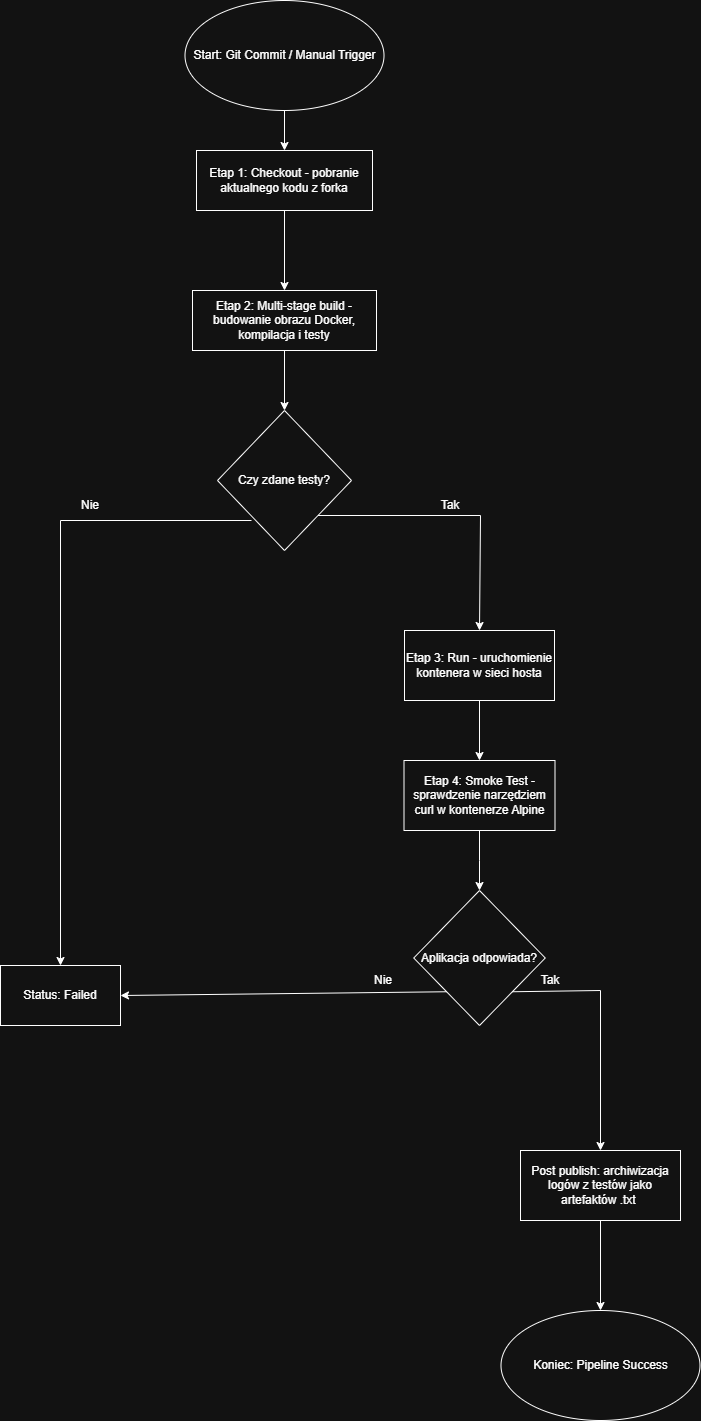

The diagram above was exported from draw.io. Its source (the exported page's mxGraphModel, read from the mxfile embedded in the PNG):
<mxGraphModel dx="2361" dy="1260" grid="1" gridSize="10" guides="1" tooltips="1" connect="1" arrows="1" fold="1" page="1" pageScale="1" pageWidth="827" pageHeight="1169" math="0" shadow="0">
  <root>
    <mxCell id="0" />
    <mxCell id="1" parent="0" />
    <mxCell id="OY2e3NXO96ZZ0EpTe9uZ-3" parent="1" style="ellipse;whiteSpace=wrap;html=1;" value="Start: Git Commit / Manual Trigger" vertex="1">
      <mxGeometry height="110" width="199" x="314.5" y="40" as="geometry" />
    </mxCell>
    <mxCell id="OY2e3NXO96ZZ0EpTe9uZ-7" edge="1" parent="1" source="OY2e3NXO96ZZ0EpTe9uZ-3" style="endArrow=classic;html=1;rounded=0;exitX=0.5;exitY=1;exitDx=0;exitDy=0;" target="OY2e3NXO96ZZ0EpTe9uZ-8" value="">
      <mxGeometry height="50" relative="1" width="50" as="geometry">
        <mxPoint x="410" y="460" as="sourcePoint" />
        <mxPoint x="414" y="220" as="targetPoint" />
      </mxGeometry>
    </mxCell>
    <mxCell id="OY2e3NXO96ZZ0EpTe9uZ-10" edge="1" parent="1" source="OY2e3NXO96ZZ0EpTe9uZ-8" style="edgeStyle=orthogonalEdgeStyle;rounded=0;orthogonalLoop=1;jettySize=auto;html=1;" target="OY2e3NXO96ZZ0EpTe9uZ-9" value="">
      <mxGeometry relative="1" as="geometry" />
    </mxCell>
    <mxCell id="OY2e3NXO96ZZ0EpTe9uZ-8" parent="1" style="rounded=0;whiteSpace=wrap;html=1;" value="Etap 1: Checkout - pobranie aktualnego kodu z forka" vertex="1">
      <mxGeometry height="60" width="176" x="326" y="190" as="geometry" />
    </mxCell>
    <mxCell id="OY2e3NXO96ZZ0EpTe9uZ-14" edge="1" parent="1" source="OY2e3NXO96ZZ0EpTe9uZ-9" style="edgeStyle=orthogonalEdgeStyle;rounded=0;orthogonalLoop=1;jettySize=auto;html=1;" target="OY2e3NXO96ZZ0EpTe9uZ-13" value="">
      <mxGeometry relative="1" as="geometry" />
    </mxCell>
    <mxCell id="OY2e3NXO96ZZ0EpTe9uZ-9" parent="1" style="whiteSpace=wrap;html=1;rounded=0;" value="Etap 2: Multi-stage build - budowanie obrazu Docker, kompilacja i testy" vertex="1">
      <mxGeometry height="60" width="184" x="322" y="330" as="geometry" />
    </mxCell>
    <mxCell id="OY2e3NXO96ZZ0EpTe9uZ-13" parent="1" style="rhombus;whiteSpace=wrap;html=1;rounded=0;" value="Czy zdane testy?" vertex="1">
      <mxGeometry height="140" width="134" x="347" y="450" as="geometry" />
    </mxCell>
    <mxCell id="OY2e3NXO96ZZ0EpTe9uZ-15" edge="1" parent="1" style="endArrow=classic;html=1;rounded=0;entryX=0.5;entryY=0;entryDx=0;entryDy=0;" target="OY2e3NXO96ZZ0EpTe9uZ-19" value="">
      <mxGeometry height="50" relative="1" width="50" as="geometry">
        <Array as="points">
          <mxPoint x="190" y="560" />
        </Array>
        <mxPoint x="381" y="560" as="sourcePoint" />
        <mxPoint x="190" y="930" as="targetPoint" />
      </mxGeometry>
    </mxCell>
    <mxCell id="OY2e3NXO96ZZ0EpTe9uZ-16" edge="1" parent="1" source="OY2e3NXO96ZZ0EpTe9uZ-13" style="endArrow=classic;html=1;rounded=0;exitX=1;exitY=1;exitDx=0;exitDy=0;entryX=0.5;entryY=0;entryDx=0;entryDy=0;" target="OY2e3NXO96ZZ0EpTe9uZ-20" value="">
      <mxGeometry height="50" relative="1" width="50" as="geometry">
        <Array as="points">
          <mxPoint x="610" y="555" />
        </Array>
        <mxPoint x="410" y="770" as="sourcePoint" />
        <mxPoint x="610" y="660" as="targetPoint" />
      </mxGeometry>
    </mxCell>
    <mxCell id="OY2e3NXO96ZZ0EpTe9uZ-17" parent="1" style="text;html=1;whiteSpace=wrap;strokeColor=none;fillColor=none;align=center;verticalAlign=middle;rounded=0;" value="Nie" vertex="1">
      <mxGeometry height="30" width="60" x="190" y="530" as="geometry" />
    </mxCell>
    <mxCell id="OY2e3NXO96ZZ0EpTe9uZ-18" parent="1" style="text;html=1;whiteSpace=wrap;strokeColor=none;fillColor=none;align=center;verticalAlign=middle;rounded=0;" value="Tak" vertex="1">
      <mxGeometry height="30" width="60" x="550" y="530" as="geometry" />
    </mxCell>
    <mxCell id="OY2e3NXO96ZZ0EpTe9uZ-19" parent="1" style="rounded=0;whiteSpace=wrap;html=1;" value="Status: Failed" vertex="1">
      <mxGeometry height="60" width="120" x="130" y="1005" as="geometry" />
    </mxCell>
    <mxCell id="OY2e3NXO96ZZ0EpTe9uZ-23" edge="1" parent="1" source="OY2e3NXO96ZZ0EpTe9uZ-20" style="edgeStyle=orthogonalEdgeStyle;rounded=0;orthogonalLoop=1;jettySize=auto;html=1;" target="OY2e3NXO96ZZ0EpTe9uZ-22" value="">
      <mxGeometry relative="1" as="geometry" />
    </mxCell>
    <mxCell id="OY2e3NXO96ZZ0EpTe9uZ-20" parent="1" style="rounded=0;whiteSpace=wrap;html=1;" value="Etap 3: Run - uruchomienie kontenera w sieci hosta" vertex="1">
      <mxGeometry height="70" width="150" x="534" y="670" as="geometry" />
    </mxCell>
    <mxCell id="OY2e3NXO96ZZ0EpTe9uZ-25" edge="1" parent="1" source="OY2e3NXO96ZZ0EpTe9uZ-22" style="edgeStyle=orthogonalEdgeStyle;rounded=0;orthogonalLoop=1;jettySize=auto;html=1;" target="OY2e3NXO96ZZ0EpTe9uZ-24" value="">
      <mxGeometry relative="1" as="geometry" />
    </mxCell>
    <mxCell id="OY2e3NXO96ZZ0EpTe9uZ-22" parent="1" style="whiteSpace=wrap;html=1;rounded=0;" value="Etap 4: Smoke Test - sprawdzenie narzędziem curl w kontenerze Alpine" vertex="1">
      <mxGeometry height="70" width="151" x="533.5" y="800" as="geometry" />
    </mxCell>
    <mxCell id="OY2e3NXO96ZZ0EpTe9uZ-24" parent="1" style="rhombus;whiteSpace=wrap;html=1;rounded=0;" value="Aplikacja odpowiada?" vertex="1">
      <mxGeometry height="135" width="131.5" x="543.25" y="930" as="geometry" />
    </mxCell>
    <mxCell id="OY2e3NXO96ZZ0EpTe9uZ-27" edge="1" parent="1" source="OY2e3NXO96ZZ0EpTe9uZ-24" style="endArrow=classic;html=1;rounded=0;exitX=0;exitY=1;exitDx=0;exitDy=0;entryX=1;entryY=0.5;entryDx=0;entryDy=0;" target="OY2e3NXO96ZZ0EpTe9uZ-19" value="">
      <mxGeometry height="50" relative="1" width="50" as="geometry">
        <mxPoint x="410" y="950" as="sourcePoint" />
        <mxPoint x="460" y="900" as="targetPoint" />
      </mxGeometry>
    </mxCell>
    <mxCell id="OY2e3NXO96ZZ0EpTe9uZ-28" parent="1" style="text;html=1;whiteSpace=wrap;strokeColor=none;fillColor=none;align=center;verticalAlign=middle;rounded=0;" value="Nie" vertex="1">
      <mxGeometry height="30" width="60" x="483.25" y="1005" as="geometry" />
    </mxCell>
    <mxCell id="OY2e3NXO96ZZ0EpTe9uZ-29" edge="1" parent="1" source="OY2e3NXO96ZZ0EpTe9uZ-24" style="endArrow=classic;html=1;rounded=0;exitX=1;exitY=1;exitDx=0;exitDy=0;entryX=0.5;entryY=0;entryDx=0;entryDy=0;" target="OY2e3NXO96ZZ0EpTe9uZ-31" value="">
      <mxGeometry height="50" relative="1" width="50" as="geometry">
        <Array as="points">
          <mxPoint x="730" y="1030" />
        </Array>
        <mxPoint x="410" y="1180" as="sourcePoint" />
        <mxPoint x="730" y="1140" as="targetPoint" />
      </mxGeometry>
    </mxCell>
    <mxCell id="OY2e3NXO96ZZ0EpTe9uZ-30" parent="1" style="text;html=1;whiteSpace=wrap;strokeColor=none;fillColor=none;align=center;verticalAlign=middle;rounded=0;" value="Tak" vertex="1">
      <mxGeometry height="30" width="60" x="650" y="1005" as="geometry" />
    </mxCell>
    <mxCell id="OY2e3NXO96ZZ0EpTe9uZ-31" parent="1" style="rounded=0;whiteSpace=wrap;html=1;" value="Post publish: archiwizacja logów z testów jako artefaktów .txt&amp;nbsp;" vertex="1">
      <mxGeometry height="70" width="160" x="650" y="1190" as="geometry" />
    </mxCell>
    <mxCell id="OY2e3NXO96ZZ0EpTe9uZ-33" parent="1" style="ellipse;whiteSpace=wrap;html=1;" value="Koniec: Pipeline Success" vertex="1">
      <mxGeometry height="110" width="199" x="630.5" y="1350" as="geometry" />
    </mxCell>
    <mxCell id="OY2e3NXO96ZZ0EpTe9uZ-34" edge="1" parent="1" source="OY2e3NXO96ZZ0EpTe9uZ-31" style="endArrow=classic;html=1;rounded=0;exitX=0.5;exitY=1;exitDx=0;exitDy=0;entryX=0.5;entryY=0;entryDx=0;entryDy=0;" target="OY2e3NXO96ZZ0EpTe9uZ-33" value="">
      <mxGeometry height="50" relative="1" width="50" as="geometry">
        <mxPoint x="410" y="1160" as="sourcePoint" />
        <mxPoint x="460" y="1110" as="targetPoint" />
      </mxGeometry>
    </mxCell>
  </root>
</mxGraphModel>